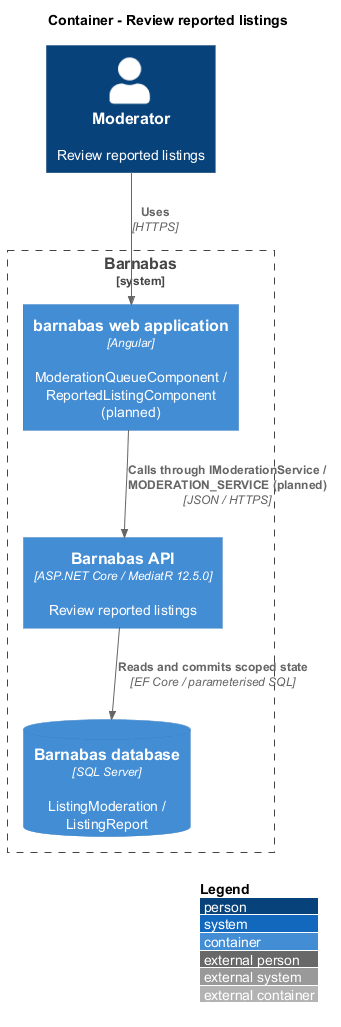

The diagram above was rendered by PlantUML. Its source (embedded in the PNG):
@startuml
!include <C4/C4_Container>
LAYOUT_WITH_LEGEND()
title Container - Review reported listings
Person(actor, "Moderator", "Review reported listings")
System_Boundary(barnabas, "Barnabas") {
  Container(web, "barnabas web application", "Angular", "ModerationQueueComponent / ReportedListingComponent (planned)")
  Container(api, "Barnabas API", "ASP.NET Core / MediatR 12.5.0", "Review reported listings")
  ContainerDb(db, "Barnabas database", "SQL Server", "ListingModeration / ListingReport")
}
Rel(actor, web, "Uses", "HTTPS")
Rel(web, api, "Calls through IModerationService / MODERATION_SERVICE (planned)", "JSON / HTTPS")
Rel(api, db, "Reads and commits scoped state", "EF Core / parameterised SQL")
@enduml